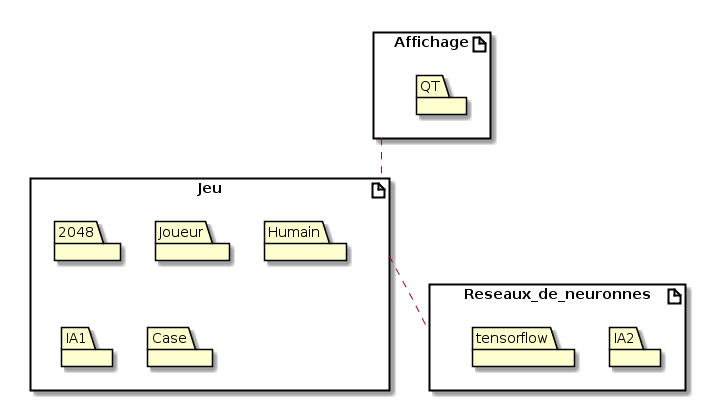

The diagram above was rendered by PlantUML. Its source (embedded in the PNG):
@startuml
artifact Jeu {
  folder 2048
  folder Joueur
  folder Humain
  folder IA1
  folder Case
}
artifact Affichage {
  folder QT
}
artifact Reseaux_de_neuronnes {
  folder IA2
  folder tensorflow
}

Affichage ..Jeu
Jeu .. Reseaux_de_neuronnes
@enduml